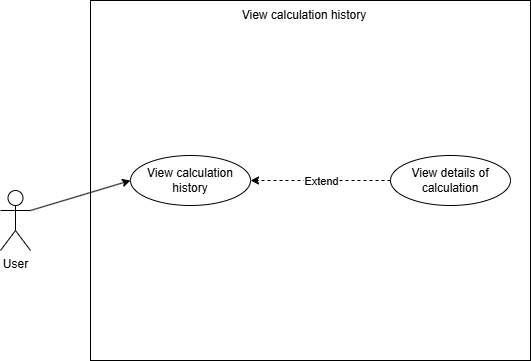

The diagram above was exported from draw.io. Its source (the exported page's mxGraphModel, read from the mxfile embedded in the PNG):
<mxGraphModel dx="1050" dy="522" grid="1" gridSize="10" guides="1" tooltips="1" connect="1" arrows="1" fold="1" page="1" pageScale="1" pageWidth="827" pageHeight="1169" math="0" shadow="0">
  <root>
    <mxCell id="0" />
    <mxCell id="1" parent="0" />
    <mxCell id="E1ldtFhxYcp1GU-83vnv-1" value="" style="rounded=0;whiteSpace=wrap;html=1;" parent="1" vertex="1">
      <mxGeometry x="200" y="40" width="440" height="360" as="geometry" />
    </mxCell>
    <mxCell id="E1ldtFhxYcp1GU-83vnv-2" value="View calculation history" style="text;html=1;align=center;verticalAlign=middle;whiteSpace=wrap;rounded=0;" parent="1" vertex="1">
      <mxGeometry x="302" y="40" width="224" height="30" as="geometry" />
    </mxCell>
    <mxCell id="E1ldtFhxYcp1GU-83vnv-3" value="User" style="shape=umlActor;verticalLabelPosition=bottom;verticalAlign=top;html=1;outlineConnect=0;" parent="1" vertex="1">
      <mxGeometry x="110" y="230" width="30" height="60" as="geometry" />
    </mxCell>
    <mxCell id="E1ldtFhxYcp1GU-83vnv-28" value="View calculation history" style="ellipse;whiteSpace=wrap;html=1;" parent="1" vertex="1">
      <mxGeometry x="240" y="195" width="120" height="50" as="geometry" />
    </mxCell>
    <mxCell id="E1ldtFhxYcp1GU-83vnv-40" value="View details of calculation" style="ellipse;whiteSpace=wrap;html=1;" parent="1" vertex="1">
      <mxGeometry x="500" y="195" width="120" height="50" as="geometry" />
    </mxCell>
    <mxCell id="E1ldtFhxYcp1GU-83vnv-41" value="" style="endArrow=classic;html=1;rounded=0;exitX=0;exitY=0.5;exitDx=0;exitDy=0;dashed=1;entryX=1;entryY=0.5;entryDx=0;entryDy=0;" parent="1" source="E1ldtFhxYcp1GU-83vnv-40" target="E1ldtFhxYcp1GU-83vnv-28" edge="1">
      <mxGeometry relative="1" as="geometry">
        <mxPoint x="492" y="230" as="sourcePoint" />
        <mxPoint x="370" y="230" as="targetPoint" />
      </mxGeometry>
    </mxCell>
    <mxCell id="E1ldtFhxYcp1GU-83vnv-42" value="Extend" style="edgeLabel;resizable=0;html=1;;align=center;verticalAlign=middle;" parent="E1ldtFhxYcp1GU-83vnv-41" connectable="0" vertex="1">
      <mxGeometry relative="1" as="geometry" />
    </mxCell>
    <mxCell id="E1ldtFhxYcp1GU-83vnv-45" value="" style="endArrow=classic;html=1;rounded=0;exitX=1;exitY=0.3333333333333333;exitDx=0;exitDy=0;exitPerimeter=0;entryX=0;entryY=0.5;entryDx=0;entryDy=0;" parent="1" source="E1ldtFhxYcp1GU-83vnv-3" target="E1ldtFhxYcp1GU-83vnv-28" edge="1">
      <mxGeometry width="50" height="50" relative="1" as="geometry">
        <mxPoint x="250" y="230" as="sourcePoint" />
        <mxPoint x="300" y="180" as="targetPoint" />
      </mxGeometry>
    </mxCell>
  </root>
</mxGraphModel>